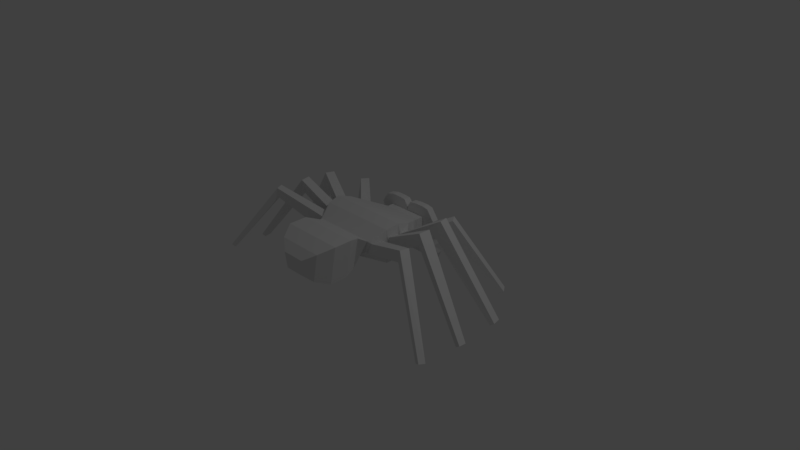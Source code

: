 # Source: SpiderGood.blend  (saved by Blender 2.79.0; exported with 4.5.12 LTS)
import bpy
from mathutils import Matrix  # noqa: F401  (used for matrix-valued properties, if any)

bpy.ops.wm.read_factory_settings(use_empty=True)
scene = bpy.context.scene
scene.name = 'Scene'

# ---- collections
col_collection_1 = bpy.data.collections.new('Collection 1'); scene.collection.children.link(col_collection_1)

# ---- materials (node trees are filled in below, after node groups)
mat_material = bpy.data.materials.new('Material')
mat_material.alpha_threshold = 0.0
mat_material.use_transparent_shadow = False
mat_material.roughness = 0.5
mat_material.line_color = (0.0, 0.0, 0.0, 1.0)

# ---- material node trees

# ---- world
world_world = bpy.data.worlds.new('World'); scene.world = world_world
world_world.color = (0.05088, 0.05088, 0.05088)
world_world.use_sun_shadow = False
world_world.sun_shadow_jitter_overblur = 0.0
world_world.cycles.sampling_method = 'MANUAL'

# ---- cameras
cam_camera = bpy.data.cameras.new('Camera')
cam_camera.clip_end = 100.0
cam_camera.lens = 35.0
cam_camera.sensor_width = 32.0
cam_camera.sensor_height = 18.0
cam_camera.ortho_scale = 7.314
cam_camera.dof.focus_distance = 0.0
cam_camera.dof.aperture_fstop = 128.0

# ---- lights
light_lamp = bpy.data.lights.new('Lamp', 'POINT')
light_lamp.transmission_factor = 0.0
light_lamp.cutoff_distance = 30.0
light_lamp.energy = 100.0
light_lamp.shadow_buffer_clip_start = 1.001
light_lamp.shadow_soft_size = 0.1
light_lamp.shadow_maximum_resolution = 0.006
light_lamp.use_absolute_resolution = True

# ---- meshes
me_cube = bpy.data.meshes.new('Cube')
me_cube.from_pydata([(0.278, 0.8329, -0.004096), (0.3712, -0.3767, 0.2948), (-0.4404, -0.3768, 0.2927), (-0.2583, 0.8329, -0.004096), (0.4818, -0.3791, 0.4613), (-0.4608, -0.3766, 0.4987), (0.5948, 0.0005636, 0.3367), (-0.5727, -0.005198, 0.3572), (0.588, -0.006287, 0.5064), (-0.5727, -0.005198, 0.5155), (0.5799, -0.1715, 0.3138), (-0.4674, 0.2825, 0.2518), (0.5603, -0.1715, 0.5062), (-0.4653, 0.2754, 0.4226), (0.5004, 0.2744, 0.2249), (-0.5505, -0.168, 0.3363), (0.4935, 0.2712, 0.3743), (-0.5479, -0.168, 0.4893), (-0.3908, 0.3845, 0.2544), (-0.3975, 0.3919, 0.4059), (0.4235, 0.3901, 0.225), (0.4165, 0.3869, 0.3742), (0.2867, 0.5793, 0.02496), (0.5814, 0.1422, 0.3309), (0.2867, 0.5793, 0.4041), (0.5746, 0.1354, 0.5003), (-0.5546, 0.1306, 0.5145), (-0.5546, 0.1306, 0.3563), (-0.2673, 0.5793, 0.02496), (-0.2673, 0.5793, 0.4041), (0.5504, 0.1658, 0.2167), (0.5883, -0.04029, 0.3146), (0.5504, 0.1658, 0.5845), (0.583, -0.04029, 0.5072), (-0.5699, -0.03985, 0.5172), (-0.6067, -0.03425, 0.3555), (-0.531, 0.1658, 0.2167), (-0.531, 0.1658, 0.5845), (-0.5044, -0.2194, 0.2884), (-0.5555, -0.02512, 0.189), (-0.5309, -0.2355, 0.5002), (-0.5555, -0.02512, 0.6478), (0.5749, -0.02512, 0.6478), (0.5749, -0.02512, 0.189), (0.5113, -0.247, 0.2803), (0.549, -0.2358, 0.4694), (0.549, -0.194, 0.1612), (0.1777, -0.4133, 0.2162), (0.4428, -0.4133, 0.4938), (-0.1612, -0.4133, 0.2162), (-0.4263, -0.4133, 0.4938), (0.549, -0.194, 0.6105), (-0.5325, -0.194, 0.1612), (-0.5325, -0.194, 0.6105), (0.764, 0.6964, 0.3414), (0.798, 0.7216, 0.5783), (0.878, 0.6112, 0.5784), (0.8441, 0.5859, 0.3412), (-0.8324, 0.6039, 0.4237), (-0.8549, 0.6202, 0.6001), (-0.789, 0.7106, 0.5997), (-0.7663, 0.6941, 0.4252), (1.323, 1.057, -0.3807), (1.369, 1.091, -0.3454), (1.444, 0.9878, -0.3453), (1.398, 0.9541, -0.3808), (-1.331, 0.9182, -0.3423), (-1.389, 0.9557, -0.3012), (-1.309, 1.057, -0.3049), (-1.251, 1.02, -0.3446), (1.213, -0.4789, 0.5687), (1.215, -0.4601, 0.717), (1.183, -0.5753, 0.7169), (1.18, -0.5939, 0.5706), (-1.082, -0.2009, 0.6018), (-1.085, -0.2043, 0.7517), (-1.105, -0.07439, 0.7565), (-1.102, -0.05721, 0.6047), (1.003, 0.2879, 0.5437), (1.037, 0.3238, 0.7727), (1.07, 0.1925, 0.7786), (1.036, 0.1566, 0.549), (-1.151, -0.5457, 0.5902), (-1.159, -0.5495, 0.7151), (-1.209, -0.4469, 0.7163), (-1.201, -0.4433, 0.5867), (-1.021, 0.1554, 0.5382), (-1.046, 0.166, 0.7597), (-1.012, 0.2841, 0.7546), (-0.9959, 0.2734, 0.5397), (1.108, -0.03238, 0.6042), (1.115, -0.03635, 0.7696), (1.105, -0.192, 0.7676), (1.098, -0.1881, 0.6028), (1.888, -0.8941, -0.2908), (1.951, -0.9134, -0.2585), (1.913, -0.9841, -0.2541), (1.85, -0.9647, -0.284), (-1.823, -0.3452, -0.3044), (-1.874, -0.365, -0.283), (-1.891, -0.263, -0.2788), (-1.841, -0.2433, -0.3018), (1.809, 0.3964, -0.3509), (1.857, 0.4162, -0.3165), (1.887, 0.2966, -0.3113), (1.839, 0.2769, -0.346), (-1.81, -0.856, -0.2823), (-1.852, -0.8788, -0.2487), (-1.906, -0.7952, -0.2548), (-1.865, -0.7727, -0.2861), (-1.744, 0.3258, -0.3092), (-1.814, 0.3438, -0.27), (-1.783, 0.4699, -0.2774), (-1.712, 0.452, -0.3163), (1.898, -0.2723, -0.3245), (1.954, -0.2739, -0.2898), (1.95, -0.3721, -0.2874), (1.895, -0.3705, -0.3219), (0.2643, -0.4875, 0.08593), (-0.2695, -0.4875, 0.08593), (0.3547, -0.4875, 0.5275), (-0.36, -0.4875, 0.5275), (0.3224, -0.6538, 0.04282), (-0.3277, -0.6538, 0.04282), (0.4326, -0.6538, 0.5875), (-0.4378, -0.6538, 0.5875), (0.3224, -0.8956, 0.03781), (-0.3277, -0.8956, 0.03781), (0.4326, -0.8956, 0.5825), (-0.4378, -0.8956, 0.5825), (0.2343, -1.08, 0.1107), (-0.2396, -1.08, 0.1107), (0.3146, -1.08, 0.5027), (-0.3199, -1.08, 0.5027), (0.1182, -1.192, 0.2068), (-0.1234, -1.192, 0.2068), (0.1591, -1.192, 0.4066), (-0.1644, -1.192, 0.4066), (-0.2673, 0.6761, 0.02496), (-0.2673, 0.6761, 0.4041), (0.2867, 0.6761, 0.02496), (0.2867, 0.6761, 0.4041), (0.003387, 0.6761, 0.4041), (0.009687, 0.6761, 0.02496), (0.009687, 0.7682, 0.4041), (0.002243, 0.8329, -0.004096), (0.2867, 0.7682, 0.5508), (0.2867, 0.6761, 0.5508), (0.0594, 0.6761, 0.5389), (0.0657, 0.7682, 0.5389), (0.3537, 0.7682, 0.2528), (0.4731, 0.7682, 0.3941), (0.3537, 0.6761, 0.2528), (0.4731, 0.6761, 0.3941), (0.3683, 0.7682, 0.5345), (0.3683, 0.6761, 0.5345), (-0.05115, 0.7682, 0.54), (-0.2673, 0.7682, 0.5487), (-0.2673, 0.6761, 0.5487), (-0.05745, 0.6761, 0.54), (-0.2673, 0.6761, 0.02496), (-0.2673, 0.6761, 0.4041), (-0.3968, 0.7682, 0.2921), (-0.3428, 0.6761, 0.2526), (-0.3428, 0.7682, 0.2526), (-0.4622, 0.7682, 0.3893), (-0.4622, 0.6761, 0.3893), (-0.3742, 0.6761, 0.522), (-0.3742, 0.7682, 0.522), (-0.1403, 0.7682, 0.5487), (-0.1435, 0.6761, 0.5487), (-0.00183, 0.7682, 0.4764), (-0.00813, 0.6761, 0.4764), (0.1575, 0.6761, 0.5508), (0.1607, 0.7682, 0.5508), (0.01585, 0.6761, 0.4774), (0.02215, 0.7682, 0.4774), (0.3185, 0.7682, 0.2281), (0.4322, 0.7682, 0.2685), (0.4322, 0.6761, 0.2685), (0.3185, 0.6761, 0.2281), (-0.4174, 0.7682, 0.2743), (-0.4174, 0.6761, 0.2743), (-0.3073, 0.6761, 0.2232), (-0.3073, 0.7682, 0.2232), (0.009687, 0.7682, 0.2258), (0.2867, 0.7682, 0.227), (-0.2675, 0.7682, 0.2245), (0.009687, 0.7682, -0.1175), (-0.2673, 0.7682, -0.1175), (-0.2673, 0.6761, -0.1175), (0.2867, 0.7682, -0.1175), (0.2867, 0.6761, -0.1175), (0.009687, 0.6761, -0.1175), (0.002243, 0.8329, 0.101), (-0.2584, 0.8329, 0.1004), (0.278, 0.8329, 0.1016), (0.3026, 0.7682, 0.112), (-0.2873, 0.7682, 0.1096), (0.02073, 0.8329, -0.004096), (0.02073, 0.8329, 0.101), (0.01149, 0.7868, 0.101), (0.01149, 0.7868, -0.004096), (0.3026, 0.6761, 0.1265), (-0.2873, 0.6761, 0.1241), (0.3027, 0.6761, 0.02199), (0.294, 0.7925, -0.007067), (0.3186, 0.7682, 0.109), (0.3186, 0.6761, 0.1236), (-0.3032, 0.676, 0.1204), (-0.3032, 0.7681, 0.1059), (-0.2742, 0.7924, -0.007759), (-0.2832, 0.676, 0.02129), (0.386, 0.6764, 0.006531), (0.3773, 0.7927, -0.02252), (0.4019, 0.7685, 0.09357), (0.4019, 0.6764, 0.1081), (-0.3857, 0.6756, 0.1014), (-0.3857, 0.7677, 0.08684), (-0.3567, 0.7919, -0.02681), (-0.3657, 0.6756, 0.00224), (0.3134, 0.8322, 0.08297), (0.3967, 0.8324, 0.06752), (0.4027, 0.8946, -0.001984), (0.3195, 0.8944, 0.01347), (-0.2938, 0.8942, 0.01264), (-0.3763, 0.8938, -0.006416), (-0.3792, 0.8316, 0.06065), (-0.2967, 0.832, 0.07971), (0.2576, 0.9043, -0.1762), (0.2612, 0.9668, -0.1557), (0.3588, 0.967, -0.1711), (0.3553, 0.9045, -0.1917), (-0.3173, 0.9042, -0.1938), (-0.3225, 0.9667, -0.1734), (-0.2289, 0.9671, -0.1543), (-0.2237, 0.9046, -0.1747), (0.1767, 0.9758, -0.3404), (0.1803, 0.9948, -0.3199), (0.2635, 0.995, -0.3354), (0.26, 0.9761, -0.3559), (-0.2308, 0.9763, -0.3503), (-0.236, 0.9952, -0.3299), (-0.1535, 0.9957, -0.3109), (-0.1482, 0.9767, -0.3313), (0.2867, 0.7682, 0.5274), (0.3546, 0.7682, 0.5128), (0.2578, 0.7682, 0.4377), (0.2577, 0.7682, 0.4121), (0.2867, 0.7682, 0.3092), (0.3093, 0.7682, 0.2792), (0.2599, 0.7682, 0.4041), (0.4072, 0.7682, 0.2918), (0.4413, 0.7682, 0.3958), (-0.2463, 0.7682, 0.4041), (-0.2455, 0.7682, 0.41), (-0.2979, 0.7682, 0.2658), (-0.2674, 0.7682, 0.2899), (-0.2457, 0.7682, 0.4287), (-0.4397, 0.7682, 0.391), (-0.3613, 0.7682, 0.5077), (-0.2673, 0.7682, 0.5292), (0.04124, 0.7682, 0.4722), (0.2385, 0.7682, 0.4174), (0.237, 0.7682, 0.4041), (0.0288, 0.7682, 0.4041), (0.1755, 0.7682, 0.5335), (0.2475, 0.7682, 0.4497), (0.08015, 0.7682, 0.5218), (0.2491, 0.7682, 0.5168), (0.04987, 0.7682, 0.2458), (0.2432, 0.7682, 0.2491), (0.2528, 0.7682, 0.3273), (0.04124, 0.7887, 0.4722), (0.2385, 0.7887, 0.4174), (0.237, 0.7887, 0.4041), (0.0288, 0.7887, 0.4041), (0.1755, 0.7887, 0.5335), (0.2475, 0.7887, 0.4497), (0.08015, 0.7887, 0.5218), (0.2491, 0.7887, 0.5168), (0.04987, 0.7887, 0.2458), (0.2432, 0.7887, 0.2491), (0.2528, 0.7887, 0.3273), (-0.02049, 0.7682, 0.4713), (-0.2327, 0.7682, 0.4135), (-0.0116, 0.7682, 0.4041), (-0.2316, 0.7682, 0.4041), (-0.1507, 0.7682, 0.5369), (-0.2356, 0.7682, 0.4402), (-0.2381, 0.7682, 0.5236), (-0.2435, 0.7682, 0.3179), (-0.2406, 0.7682, 0.2378), (-0.03124, 0.7682, 0.2427), (-0.06238, 0.7682, 0.5257), (-0.02049, 0.7866, 0.4713), (-0.2327, 0.7866, 0.4135), (-0.0116, 0.7866, 0.4041), (-0.2316, 0.7866, 0.4041), (-0.1507, 0.7866, 0.5369), (-0.2356, 0.7866, 0.4402), (-0.2381, 0.7866, 0.5236), (-0.2435, 0.7866, 0.3179), (-0.2406, 0.7866, 0.2378), (-0.03124, 0.7866, 0.2427), (-0.06238, 0.7866, 0.5257), (-0.2463, 0.7824, 0.4041), (-0.2673, 0.7824, 0.4041), (0.4413, 0.7824, 0.3958), (0.2867, 0.7824, 0.4041), (-0.2673, 0.7824, 0.5292), (-0.2457, 0.7824, 0.4287), (-0.2455, 0.7824, 0.41), (0.2577, 0.7824, 0.4121), (0.2578, 0.7824, 0.4377), (0.4072, 0.7824, 0.2918), (0.3093, 0.7824, 0.2792), (-0.4397, 0.7824, 0.391), (-0.2979, 0.7824, 0.2658), (-0.3968, 0.7824, 0.2921), (-0.2674, 0.7824, 0.2899), (0.3546, 0.7824, 0.5128), (0.2867, 0.7824, 0.5274), (0.2867, 0.7824, 0.3092), (0.2599, 0.7824, 0.4041), (-0.3613, 0.7824, 0.5077)], [], [(46, 47, 49, 52), (51, 53, 50, 48), (49, 47, 118, 119), (29, 139, 161, 160, 138, 28), (32, 37, 41, 42), (30, 43, 39, 36), (22, 30, 36, 28), (24, 29, 37, 32), (42, 41, 53, 51), (43, 46, 52, 39), (140, 141, 24, 22), (141, 142, 24), (140, 22, 143), (20, 14, 30, 22), (16, 21, 24, 32), (14, 16, 32, 30), (13, 11, 36, 37), (11, 18, 28, 36), (19, 13, 37, 29), (21, 20, 22, 24), (18, 19, 29, 28), (23, 6, 43, 30), (8, 25, 32, 42), (9, 7, 39, 41), (6, 8, 42, 43), (7, 27, 36, 39), (26, 9, 41, 37), (25, 23, 30, 32), (27, 26, 37, 36), (15, 35, 39, 52), (34, 17, 53, 41), (35, 34, 41, 39), (33, 31, 43, 42), (31, 10, 46, 43), (12, 33, 42, 51), (17, 15, 52, 53), (10, 12, 51, 46), (44, 1, 47, 46), (1, 4, 48, 47), (5, 2, 49, 50), (4, 45, 51, 48), (2, 38, 52, 49), (40, 5, 50, 53), (38, 40, 53, 52), (45, 44, 46, 51), (45, 71, 70, 44), (21, 55, 54, 20), (16, 56, 55, 21), (14, 57, 56, 16), (20, 54, 57, 14), (13, 59, 58, 11), (19, 60, 59, 13), (18, 61, 60, 19), (11, 58, 61, 18), (62, 63, 64, 65), (55, 63, 62, 54), (56, 64, 63, 55), (57, 65, 64, 56), (54, 62, 65, 57), (66, 67, 68, 69), (59, 67, 66, 58), (60, 68, 67, 59), (61, 69, 68, 60), (58, 66, 69, 61), (4, 72, 71, 45), (1, 73, 72, 4), (44, 70, 73, 1), (17, 75, 74, 15), (34, 76, 75, 17), (35, 77, 76, 34), (15, 74, 77, 35), (25, 79, 78, 23), (8, 80, 79, 25), (6, 81, 80, 8), (23, 78, 81, 6), (5, 83, 82, 2), (40, 84, 83, 5), (38, 85, 84, 40), (2, 82, 85, 38), (9, 87, 86, 7), (26, 88, 87, 9), (27, 89, 88, 26), (7, 86, 89, 27), (33, 91, 90, 31), (12, 92, 91, 33), (10, 93, 92, 12), (31, 90, 93, 10), (94, 95, 96, 97), (71, 95, 94, 70), (72, 96, 95, 71), (73, 97, 96, 72), (70, 94, 97, 73), (98, 99, 100, 101), (75, 99, 98, 74), (76, 100, 99, 75), (77, 101, 100, 76), (74, 98, 101, 77), (102, 103, 104, 105), (79, 103, 102, 78), (80, 104, 103, 79), (81, 105, 104, 80), (78, 102, 105, 81), (106, 107, 108, 109), (83, 107, 106, 82), (84, 108, 107, 83), (85, 109, 108, 84), (82, 106, 109, 85), (110, 111, 112, 113), (114, 115, 116, 117), (91, 115, 114, 90), (92, 116, 115, 91), (93, 117, 116, 92), (90, 114, 117, 93), (119, 118, 122, 123), (48, 50, 121, 120), (50, 49, 119, 121), (47, 48, 120, 118), (124, 125, 129, 128), (120, 121, 125, 124), (118, 120, 124, 122), (121, 119, 123, 125), (129, 127, 131, 133), (122, 124, 128, 126), (125, 123, 127, 129), (123, 122, 126, 127), (132, 133, 137, 136), (127, 126, 130, 131), (128, 129, 133, 132), (126, 128, 132, 130), (134, 136, 137, 135), (130, 132, 136, 134), (133, 131, 135, 137), (131, 130, 134, 135), (13, 11, 18, 19), (3, 145, 188, 189), (176, 175, 148, 149), (252, 250, 316, 315), (160, 161, 183, 204), (174, 149, 148, 173), (24, 142, 29), (29, 142, 139), (87, 88, 112, 111), (143, 28, 138), (28, 143, 22), (172, 171, 156, 159), (142, 141, 175), (180, 177, 150, 152), (146, 245, 247, 267, 269, 266, 174), (178, 151, 153, 179), (153, 151, 154, 155), (147, 141, 153, 155), (153, 141, 179), (146, 147, 155, 154), (170, 169, 157, 158), (144, 286, 284, 171), (158, 139, 170), (165, 259, 162, 181), (139, 158, 161), (3, 138, 160), (182, 166, 165, 181), (165, 166, 167, 168), (157, 261, 260, 168), (158, 157, 168, 167), (184, 183, 163, 164), (161, 158, 167, 166), (89, 86, 110, 113), (88, 89, 113, 112), (86, 87, 111, 110), (139, 142, 172), (139, 172, 159, 170), (260, 261, 310, 325), (247, 245, 322, 314), (159, 156, 169, 170), (142, 144, 171, 172), (245, 246, 321, 322), (258, 255, 312, 311), (141, 147, 173), (141, 173, 148, 175), (146, 174, 173, 147), (144, 142, 175, 176), (141, 140, 203, 180), (141, 180, 152, 179), (253, 252, 315, 308), (255, 254, 306, 312), (150, 178, 179, 152), (197, 177, 180, 203), (183, 184, 198, 204), (163, 182, 181, 164), (161, 166, 182), (161, 182, 163, 183), (248, 247, 314, 313), (144, 265, 270, 271, 272, 264, 251, 249, 186, 185), (261, 258, 311, 310), (246, 253, 308, 321), (184, 187, 198), (184, 256, 257, 187), (187, 195, 198), (191, 192, 193, 188), (188, 193, 190, 189), (143, 138, 190, 193), (0, 140, 192, 191), (140, 143, 193, 192), (138, 3, 189, 190), (3, 195, 194, 145), (195, 187, 185, 194), (0, 196, 197), (195, 3, 198), (197, 186, 177), (196, 186, 197), (185, 201, 194), (201, 185, 200), (199, 202, 201, 200), (145, 194, 201, 202), (199, 188, 202), (145, 202, 188), (200, 185, 186, 196), (196, 0, 199, 200), (0, 191, 188, 199), (206, 214, 213, 205), (213, 214, 215, 216), (0, 206, 205, 140), (197, 207, 206, 0), (203, 208, 207, 197), (140, 205, 208, 203), (198, 210, 209, 204), (3, 211, 210, 198), (160, 212, 211, 3), (204, 209, 212, 160), (224, 230, 229, 206), (208, 216, 215, 207), (205, 213, 216, 208), (217, 218, 219, 220), (210, 218, 217, 209), (212, 220, 219, 211), (209, 217, 220, 212), (221, 222, 223, 224), (215, 222, 221, 207), (214, 223, 222, 215), (230, 238, 237, 229), (207, 221, 224, 206), (225, 226, 227, 228), (237, 238, 239, 240), (218, 227, 226, 219), (210, 228, 227, 218), (211, 225, 228, 210), (223, 231, 230, 224), (214, 232, 231, 223), (206, 229, 232, 214), (226, 234, 233, 219), (225, 235, 234, 226), (211, 236, 235, 225), (219, 233, 236, 211), (231, 239, 238, 230), (232, 240, 239, 231), (229, 237, 240, 232), (241, 242, 243, 244), (234, 242, 241, 233), (235, 243, 242, 234), (236, 244, 243, 235), (233, 241, 244, 236), (154, 246, 245, 146), (168, 260, 259, 165), (256, 162, 319, 318), (250, 252, 178, 150, 177), (249, 250, 177, 186), (248, 251, 264, 263), (249, 251, 324, 323), (253, 246, 154, 151), (247, 248, 263, 267), (252, 253, 151, 178), (162, 259, 317, 319), (259, 260, 325, 317), (162, 256, 184, 164, 181), (258, 261, 157, 169, 288, 290, 289), (251, 248, 313, 324), (255, 258, 289, 285), (257, 256, 318, 320), (257, 254, 287, 291, 292, 293, 286, 144, 185, 187), (250, 249, 323, 316), (254, 257, 320, 306), (263, 264, 275, 274), (266, 268, 262, 176, 149, 174), (272, 271, 282, 283), (262, 268, 279, 273), (262, 265, 144, 176), (265, 262, 273, 276), (278, 274, 273, 279, 277), (277, 280, 278), (274, 275, 276, 273), (275, 283, 282, 281, 276), (269, 267, 278, 280), (264, 272, 283, 275), (267, 263, 274, 278), (270, 265, 276, 281), (266, 269, 280, 277), (268, 266, 277, 279), (271, 270, 281, 282), (295, 297, 298, 296), (287, 285, 296, 298), (285, 287, 254, 255), (291, 287, 298, 302), (286, 293, 304, 297), (284, 286, 297, 295), (284, 294, 288, 169, 156, 171), (300, 301, 299), (297, 304, 303, 302, 298), (296, 300, 299, 305, 295), (294, 284, 295, 305), (292, 291, 302, 303), (290, 288, 299, 301), (288, 294, 305, 299), (293, 292, 303, 304), (289, 290, 301, 300), (285, 289, 300, 296), (309, 321, 308), (307, 310, 311), (307, 311, 312), (309, 324, 313), (309, 313, 314), (309, 308, 315), (309, 315, 316), (307, 318, 319), (307, 306, 320), (309, 316, 323), (322, 321, 309), (323, 324, 309), (314, 322, 309), (317, 325, 307), (312, 306, 307), (325, 310, 307), (320, 318, 307), (319, 317, 307)])
me_cube.materials.append(mat_material)
me_cube.use_remesh_preserve_volume = False
me_cube.use_remesh_preserve_attributes = False
me_cube.use_mirror_vertex_groups = False
me_cube.update()

# ---- objects
ob_good_spider = bpy.data.objects.new('Good Spider', me_cube)
ob_lamp = bpy.data.objects.new('Lamp', light_lamp)
ob_camera = bpy.data.objects.new('Camera', cam_camera)

# ---- transforms, parenting, visibility, modifiers, constraints
ob_good_spider.location = (0.0, 0.0, 0.0)
ob_good_spider.lock_rotations_4d = False
ob_good_spider.empty_display_type = 'ARROWS'
ob_good_spider.lineart.crease_threshold = 0.0
_vg = ob_good_spider.vertex_groups.new(name='Potroh')
_vg = ob_good_spider.vertex_groups.new(name='JobbLab_1')
_vg = ob_good_spider.vertex_groups.new(name='JobbLab_2')
_vg = ob_good_spider.vertex_groups.new(name='JobbLab_3')
_vg = ob_good_spider.vertex_groups.new(name='JobbLab_4')
_vg = ob_good_spider.vertex_groups.new(name='BalLab_1')
_vg = ob_good_spider.vertex_groups.new(name='BalLab_2')
_vg = ob_good_spider.vertex_groups.new(name='BalLab_3')
_vg = ob_good_spider.vertex_groups.new(name='BalLab_4')
_vg = ob_good_spider.vertex_groups.new(name='FejTor')
ob_lamp.location = (4.076, 1.005, 5.904)
ob_lamp.rotation_euler = (0.6503, 0.05522, 1.866)
ob_lamp.lock_rotations_4d = False
ob_lamp.empty_display_type = 'ARROWS'
ob_lamp.color = (0.0, 0.0, 0.0, 0.0)
ob_lamp.lineart.crease_threshold = 0.0
ob_camera.location = (7.481, -6.508, 5.344)
ob_camera.rotation_euler = (1.109, 0.0, 0.8149)
ob_camera.lock_rotations_4d = False
ob_camera.empty_display_type = 'ARROWS'
ob_camera.color = (0.0, 0.0, 0.0, 0.0)
ob_camera.display_type = 'WIRE'
ob_camera.lineart.crease_threshold = 0.0

# ---- collection membership
col_collection_1.objects.link(ob_good_spider)
col_collection_1.objects.link(ob_lamp)
col_collection_1.objects.link(ob_camera)

# ---- scene / render settings (as saved in the file)
scene.camera = ob_camera
scene.frame_start = 1; scene.frame_end = 250; scene.frame_set(3)
scene.render.engine = 'BLENDER_EEVEE_NEXT'
scene.render.resolution_percentage = 50
scene.render.dither_intensity = 0.0
scene.cycles.use_denoising = False
scene.cycles.samples = 128
scene.cycles.sampling_pattern = 'TABULATED_SOBOL'
scene.cycles.use_adaptive_sampling = False
scene.cycles.use_light_tree = False
scene.cycles.blur_glossy = 0.0
scene.cycles.sample_clamp_indirect = 0.0
scene.view_settings.view_transform = 'Standard'
bpy.context.view_layer.update()
